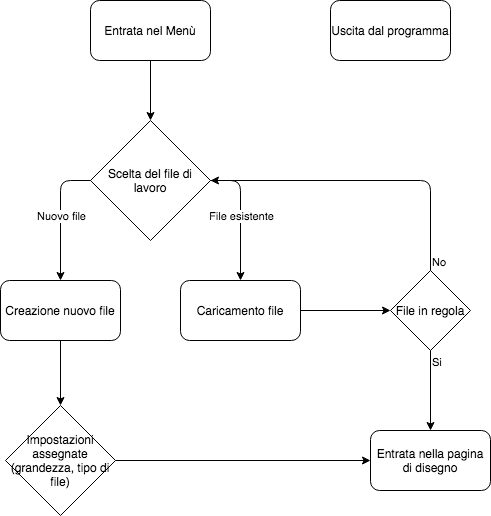

The diagram above was exported from draw.io. Its source (the exported page's mxGraphModel, read from the mxfile embedded in the PNG):
<mxGraphModel dx="465" dy="574" grid="1" gridSize="10" guides="1" tooltips="1" connect="1" arrows="1" fold="1" page="1" pageScale="1" pageWidth="827" pageHeight="1169" math="0" shadow="0">
  <root>
    <mxCell id="6TYcWce07t7MRXfw_pFE-0" />
    <mxCell id="6TYcWce07t7MRXfw_pFE-1" parent="6TYcWce07t7MRXfw_pFE-0" />
    <mxCell id="6TYcWce07t7MRXfw_pFE-8" style="edgeStyle=orthogonalEdgeStyle;rounded=0;orthogonalLoop=1;jettySize=auto;html=1;entryX=0.5;entryY=0;entryDx=0;entryDy=0;" parent="6TYcWce07t7MRXfw_pFE-1" source="6TYcWce07t7MRXfw_pFE-2" edge="1">
      <mxGeometry relative="1" as="geometry">
        <mxPoint x="180" y="200" as="targetPoint" />
      </mxGeometry>
    </mxCell>
    <mxCell id="6TYcWce07t7MRXfw_pFE-2" value="Entrata nel Menù" style="rounded=1;whiteSpace=wrap;html=1;" parent="6TYcWce07t7MRXfw_pFE-1" vertex="1">
      <mxGeometry x="120" y="80" width="120" height="60" as="geometry" />
    </mxCell>
    <mxCell id="6TYcWce07t7MRXfw_pFE-3" value="Uscita dal programma" style="rounded=1;whiteSpace=wrap;html=1;" parent="6TYcWce07t7MRXfw_pFE-1" vertex="1">
      <mxGeometry x="360" y="80" width="120" height="60" as="geometry" />
    </mxCell>
    <mxCell id="6TYcWce07t7MRXfw_pFE-11" value="Scelta del file di lavoro" style="rhombus;whiteSpace=wrap;html=1;" parent="6TYcWce07t7MRXfw_pFE-1" vertex="1">
      <mxGeometry x="120" y="200" width="120" height="120" as="geometry" />
    </mxCell>
    <mxCell id="6TYcWce07t7MRXfw_pFE-28" style="edgeStyle=orthogonalEdgeStyle;rounded=0;orthogonalLoop=1;jettySize=auto;html=1;entryX=0.5;entryY=0;entryDx=0;entryDy=0;" parent="6TYcWce07t7MRXfw_pFE-1" source="6TYcWce07t7MRXfw_pFE-12" target="6TYcWce07t7MRXfw_pFE-27" edge="1">
      <mxGeometry relative="1" as="geometry" />
    </mxCell>
    <mxCell id="6TYcWce07t7MRXfw_pFE-12" value="Creazione nuovo file" style="rounded=1;whiteSpace=wrap;html=1;" parent="6TYcWce07t7MRXfw_pFE-1" vertex="1">
      <mxGeometry x="30" y="360" width="120" height="60" as="geometry" />
    </mxCell>
    <mxCell id="6TYcWce07t7MRXfw_pFE-21" style="edgeStyle=orthogonalEdgeStyle;rounded=0;orthogonalLoop=1;jettySize=auto;html=1;exitX=1;exitY=0.5;exitDx=0;exitDy=0;" parent="6TYcWce07t7MRXfw_pFE-1" source="6TYcWce07t7MRXfw_pFE-13" target="6TYcWce07t7MRXfw_pFE-20" edge="1">
      <mxGeometry relative="1" as="geometry" />
    </mxCell>
    <mxCell id="6TYcWce07t7MRXfw_pFE-13" value="Caricamento file" style="rounded=1;whiteSpace=wrap;html=1;" parent="6TYcWce07t7MRXfw_pFE-1" vertex="1">
      <mxGeometry x="210" y="360" width="120" height="60" as="geometry" />
    </mxCell>
    <mxCell id="6TYcWce07t7MRXfw_pFE-14" value="" style="endArrow=classic;html=1;entryX=0.5;entryY=0;entryDx=0;entryDy=0;exitX=0;exitY=0.5;exitDx=0;exitDy=0;" parent="6TYcWce07t7MRXfw_pFE-1" source="6TYcWce07t7MRXfw_pFE-11" target="6TYcWce07t7MRXfw_pFE-12" edge="1">
      <mxGeometry relative="1" as="geometry">
        <mxPoint x="50" y="280" as="sourcePoint" />
        <mxPoint x="210" y="280" as="targetPoint" />
        <Array as="points">
          <mxPoint x="90" y="260" />
        </Array>
      </mxGeometry>
    </mxCell>
    <mxCell id="6TYcWce07t7MRXfw_pFE-15" value="Nuovo file" style="edgeLabel;resizable=0;html=1;align=center;verticalAlign=middle;" parent="6TYcWce07t7MRXfw_pFE-14" connectable="0" vertex="1">
      <mxGeometry relative="1" as="geometry" />
    </mxCell>
    <mxCell id="6TYcWce07t7MRXfw_pFE-17" value="" style="endArrow=classic;html=1;exitX=1;exitY=0.5;exitDx=0;exitDy=0;entryX=0.5;entryY=0;entryDx=0;entryDy=0;" parent="6TYcWce07t7MRXfw_pFE-1" source="6TYcWce07t7MRXfw_pFE-11" target="6TYcWce07t7MRXfw_pFE-13" edge="1">
      <mxGeometry relative="1" as="geometry">
        <mxPoint x="280" y="290" as="sourcePoint" />
        <mxPoint x="440" y="290" as="targetPoint" />
        <Array as="points">
          <mxPoint x="270" y="260" />
        </Array>
      </mxGeometry>
    </mxCell>
    <mxCell id="6TYcWce07t7MRXfw_pFE-18" value="File esistente" style="edgeLabel;resizable=0;html=1;align=center;verticalAlign=middle;" parent="6TYcWce07t7MRXfw_pFE-17" connectable="0" vertex="1">
      <mxGeometry relative="1" as="geometry" />
    </mxCell>
    <mxCell id="6TYcWce07t7MRXfw_pFE-20" value="File in regola" style="rhombus;whiteSpace=wrap;html=1;" parent="6TYcWce07t7MRXfw_pFE-1" vertex="1">
      <mxGeometry x="420" y="350" width="80" height="80" as="geometry" />
    </mxCell>
    <mxCell id="6TYcWce07t7MRXfw_pFE-22" value="" style="endArrow=classic;html=1;exitX=0.5;exitY=0;exitDx=0;exitDy=0;" parent="6TYcWce07t7MRXfw_pFE-1" source="6TYcWce07t7MRXfw_pFE-20" edge="1">
      <mxGeometry relative="1" as="geometry">
        <mxPoint x="370" y="260" as="sourcePoint" />
        <mxPoint x="240" y="260" as="targetPoint" />
        <Array as="points">
          <mxPoint x="460" y="260" />
        </Array>
      </mxGeometry>
    </mxCell>
    <mxCell id="6TYcWce07t7MRXfw_pFE-24" value="No" style="edgeLabel;resizable=0;html=1;align=left;verticalAlign=bottom;" parent="6TYcWce07t7MRXfw_pFE-22" connectable="0" vertex="1">
      <mxGeometry x="-1" relative="1" as="geometry" />
    </mxCell>
    <mxCell id="6TYcWce07t7MRXfw_pFE-25" value="Entrata nella pagina di disegno" style="rounded=1;whiteSpace=wrap;html=1;" parent="6TYcWce07t7MRXfw_pFE-1" vertex="1">
      <mxGeometry x="400" y="510" width="120" height="60" as="geometry" />
    </mxCell>
    <mxCell id="6TYcWce07t7MRXfw_pFE-29" style="edgeStyle=orthogonalEdgeStyle;rounded=0;orthogonalLoop=1;jettySize=auto;html=1;entryX=0;entryY=0.5;entryDx=0;entryDy=0;" parent="6TYcWce07t7MRXfw_pFE-1" source="6TYcWce07t7MRXfw_pFE-27" target="6TYcWce07t7MRXfw_pFE-25" edge="1">
      <mxGeometry relative="1" as="geometry" />
    </mxCell>
    <mxCell id="6TYcWce07t7MRXfw_pFE-27" value="Impostazioni assegnate (grandezza, tipo di file)" style="rhombus;whiteSpace=wrap;html=1;" parent="6TYcWce07t7MRXfw_pFE-1" vertex="1">
      <mxGeometry x="35" y="485" width="110" height="110" as="geometry" />
    </mxCell>
    <mxCell id="6TYcWce07t7MRXfw_pFE-30" value="" style="endArrow=classic;html=1;entryX=0.5;entryY=0;entryDx=0;entryDy=0;" parent="6TYcWce07t7MRXfw_pFE-1" target="6TYcWce07t7MRXfw_pFE-25" edge="1">
      <mxGeometry relative="1" as="geometry">
        <mxPoint x="460" y="430" as="sourcePoint" />
        <mxPoint x="620" y="430" as="targetPoint" />
      </mxGeometry>
    </mxCell>
    <mxCell id="6TYcWce07t7MRXfw_pFE-32" value="Si" style="edgeLabel;resizable=0;html=1;align=left;verticalAlign=bottom;" parent="6TYcWce07t7MRXfw_pFE-30" connectable="0" vertex="1">
      <mxGeometry x="-1" relative="1" as="geometry">
        <mxPoint y="20" as="offset" />
      </mxGeometry>
    </mxCell>
  </root>
</mxGraphModel>